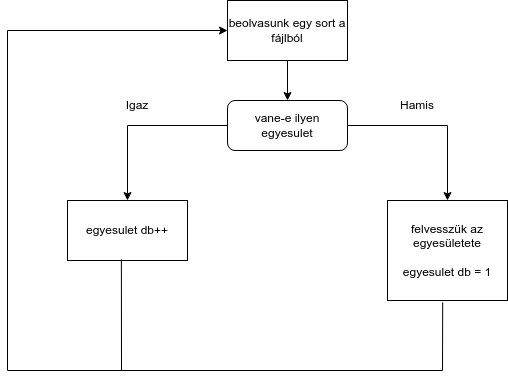

The diagram above was exported from draw.io. Its source (the exported page's mxGraphModel, read from the mxfile embedded in the PNG):
<mxGraphModel dx="981" dy="571" grid="1" gridSize="10" guides="1" tooltips="1" connect="1" arrows="1" fold="1" page="1" pageScale="1" pageWidth="827" pageHeight="1169" math="0" shadow="0">
  <root>
    <mxCell id="WIyWlLk6GJQsqaUBKTNV-0" />
    <mxCell id="WIyWlLk6GJQsqaUBKTNV-1" parent="WIyWlLk6GJQsqaUBKTNV-0" />
    <mxCell id="GHO5dbag_Kn4bBkYzwQJ-0" value="beolvasunk egy sort a fájlból" style="rounded=0;whiteSpace=wrap;html=1;" vertex="1" parent="WIyWlLk6GJQsqaUBKTNV-1">
      <mxGeometry x="310" y="30" width="120" height="60" as="geometry" />
    </mxCell>
    <mxCell id="GHO5dbag_Kn4bBkYzwQJ-1" value="vane-e ilyen egyesulet" style="rounded=1;whiteSpace=wrap;html=1;" vertex="1" parent="WIyWlLk6GJQsqaUBKTNV-1">
      <mxGeometry x="310" y="130" width="120" height="50" as="geometry" />
    </mxCell>
    <mxCell id="GHO5dbag_Kn4bBkYzwQJ-2" value="" style="endArrow=classic;html=1;rounded=0;exitX=0.5;exitY=1;exitDx=0;exitDy=0;entryX=0.5;entryY=0;entryDx=0;entryDy=0;" edge="1" parent="WIyWlLk6GJQsqaUBKTNV-1" source="GHO5dbag_Kn4bBkYzwQJ-0" target="GHO5dbag_Kn4bBkYzwQJ-1">
      <mxGeometry width="50" height="50" relative="1" as="geometry">
        <mxPoint x="380" y="290" as="sourcePoint" />
        <mxPoint x="430" y="240" as="targetPoint" />
      </mxGeometry>
    </mxCell>
    <mxCell id="GHO5dbag_Kn4bBkYzwQJ-3" value="" style="endArrow=classic;html=1;rounded=0;exitX=0;exitY=0.5;exitDx=0;exitDy=0;entryX=0.5;entryY=0;entryDx=0;entryDy=0;" edge="1" parent="WIyWlLk6GJQsqaUBKTNV-1" source="GHO5dbag_Kn4bBkYzwQJ-1" target="GHO5dbag_Kn4bBkYzwQJ-5">
      <mxGeometry width="50" height="50" relative="1" as="geometry">
        <mxPoint x="380" y="290" as="sourcePoint" />
        <mxPoint x="200" y="155" as="targetPoint" />
        <Array as="points">
          <mxPoint x="210" y="155" />
        </Array>
      </mxGeometry>
    </mxCell>
    <mxCell id="GHO5dbag_Kn4bBkYzwQJ-4" value="" style="endArrow=classic;html=1;rounded=0;exitX=1;exitY=0.5;exitDx=0;exitDy=0;entryX=0.5;entryY=0;entryDx=0;entryDy=0;" edge="1" parent="WIyWlLk6GJQsqaUBKTNV-1" source="GHO5dbag_Kn4bBkYzwQJ-1" target="GHO5dbag_Kn4bBkYzwQJ-7">
      <mxGeometry width="50" height="50" relative="1" as="geometry">
        <mxPoint x="380" y="290" as="sourcePoint" />
        <mxPoint x="520" y="155" as="targetPoint" />
        <Array as="points">
          <mxPoint x="530" y="155" />
        </Array>
      </mxGeometry>
    </mxCell>
    <mxCell id="GHO5dbag_Kn4bBkYzwQJ-5" value="egyesulet db++" style="rounded=0;whiteSpace=wrap;html=1;" vertex="1" parent="WIyWlLk6GJQsqaUBKTNV-1">
      <mxGeometry x="150" y="230" width="120" height="60" as="geometry" />
    </mxCell>
    <mxCell id="GHO5dbag_Kn4bBkYzwQJ-7" value="felvesszük az egyesületete&lt;br&gt;&lt;br&gt;egyesulet db = 1" style="rounded=0;whiteSpace=wrap;html=1;" vertex="1" parent="WIyWlLk6GJQsqaUBKTNV-1">
      <mxGeometry x="470" y="230" width="120" height="100" as="geometry" />
    </mxCell>
    <mxCell id="GHO5dbag_Kn4bBkYzwQJ-8" value="Igaz" style="text;html=1;strokeColor=none;fillColor=none;align=center;verticalAlign=middle;whiteSpace=wrap;rounded=0;" vertex="1" parent="WIyWlLk6GJQsqaUBKTNV-1">
      <mxGeometry x="190" y="120" width="60" height="30" as="geometry" />
    </mxCell>
    <mxCell id="GHO5dbag_Kn4bBkYzwQJ-9" value="Hamis" style="text;html=1;strokeColor=none;fillColor=none;align=center;verticalAlign=middle;whiteSpace=wrap;rounded=0;" vertex="1" parent="WIyWlLk6GJQsqaUBKTNV-1">
      <mxGeometry x="470" y="120" width="60" height="30" as="geometry" />
    </mxCell>
    <mxCell id="GHO5dbag_Kn4bBkYzwQJ-13" value="" style="endArrow=classic;html=1;rounded=0;exitX=0.46;exitY=1.018;exitDx=0;exitDy=0;exitPerimeter=0;entryX=0;entryY=0.5;entryDx=0;entryDy=0;" edge="1" parent="WIyWlLk6GJQsqaUBKTNV-1" source="GHO5dbag_Kn4bBkYzwQJ-7" target="GHO5dbag_Kn4bBkYzwQJ-0">
      <mxGeometry width="50" height="50" relative="1" as="geometry">
        <mxPoint x="380" y="260" as="sourcePoint" />
        <mxPoint x="90" y="50" as="targetPoint" />
        <Array as="points">
          <mxPoint x="525" y="400" />
          <mxPoint x="90" y="400" />
          <mxPoint x="90" y="60" />
        </Array>
      </mxGeometry>
    </mxCell>
    <mxCell id="GHO5dbag_Kn4bBkYzwQJ-14" value="" style="endArrow=none;html=1;rounded=0;exitX=0.449;exitY=0.983;exitDx=0;exitDy=0;exitPerimeter=0;" edge="1" parent="WIyWlLk6GJQsqaUBKTNV-1" source="GHO5dbag_Kn4bBkYzwQJ-5">
      <mxGeometry width="50" height="50" relative="1" as="geometry">
        <mxPoint x="380" y="260" as="sourcePoint" />
        <mxPoint x="204" y="400" as="targetPoint" />
      </mxGeometry>
    </mxCell>
  </root>
</mxGraphModel>